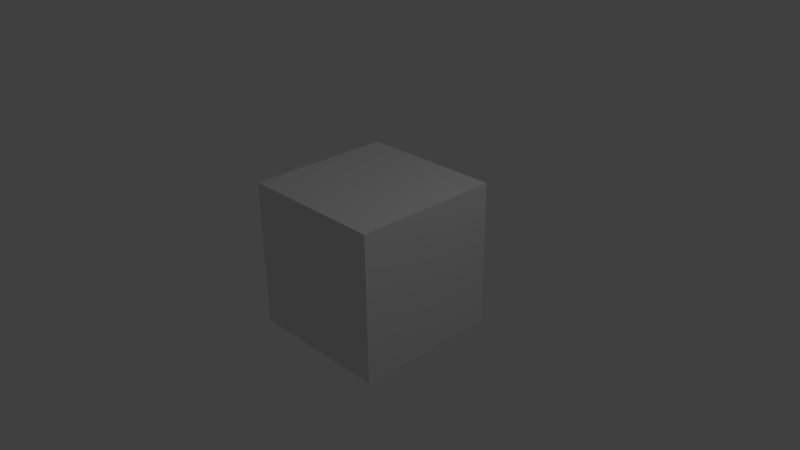 # Source: BenoitBlendFile.blend  (saved by Blender 2.65.0; exported with 4.5.12 LTS)
import bpy
from mathutils import Matrix  # noqa: F401  (used for matrix-valued properties, if any)

bpy.ops.wm.read_factory_settings(use_empty=True)
scene = bpy.context.scene
scene.name = 'Scene'

# ---- collections
col_collection_1 = bpy.data.collections.new('Collection 1'); scene.collection.children.link(col_collection_1)

# ---- materials (node trees are filled in below, after node groups)
mat_material = bpy.data.materials.new('Material')
mat_material.alpha_threshold = 0.0
mat_material.use_transparent_shadow = False
mat_material.roughness = 0.5
mat_material.line_color = (0.0, 0.0, 0.0, 1.0)

# ---- material node trees

# ---- world
world_world = bpy.data.worlds.new('World'); scene.world = world_world
world_world.color = (0.05088, 0.05088, 0.05088)
world_world.use_sun_shadow = False
world_world.sun_shadow_jitter_overblur = 0.0
world_world.cycles.sampling_method = 'MANUAL'
world_world.cycles.sample_map_resolution = 256

# ---- cameras
cam_camera = bpy.data.cameras.new('Camera')
cam_camera.clip_end = 100.0
cam_camera.lens = 35.0
cam_camera.sensor_width = 32.0
cam_camera.sensor_height = 18.0
cam_camera.ortho_scale = 7.314
cam_camera.dof.focus_distance = 0.0
cam_camera.dof.aperture_fstop = 128.0

# ---- lights
light_lamp = bpy.data.lights.new('Lamp', 'POINT')
light_lamp.transmission_factor = 0.0
light_lamp.cutoff_distance = 30.0
light_lamp.energy = 100.0
light_lamp.shadow_buffer_clip_start = 1.001
light_lamp.shadow_soft_size = 0.1
light_lamp.shadow_maximum_resolution = 0.006
light_lamp.use_absolute_resolution = True
light_lamp.cycles.use_multiple_importance_sampling = False

# ---- meshes
me_cube = bpy.data.meshes.new('Cube')
me_cube.from_pydata([(1.0, 1.0, -1.0), (1.0, -1.0, -1.0), (-1.0, -1.0, -1.0), (-1.0, 1.0, -1.0), (1.0, 1.0, 1.0), (1.0, -1.0, 1.0), (-1.0, -1.0, 1.0), (-1.0, 1.0, 1.0)], [], [(0, 1, 2, 3), (4, 7, 6, 5), (0, 4, 5, 1), (1, 5, 6, 2), (2, 6, 7, 3), (4, 0, 3, 7)])
me_cube.materials.append(mat_material)
me_cube.use_remesh_preserve_volume = False
me_cube.use_remesh_preserve_attributes = False
me_cube.use_mirror_vertex_groups = False
me_cube.update()

# ---- objects
ob_cube = bpy.data.objects.new('Cube', me_cube)
ob_lamp = bpy.data.objects.new('Lamp', light_lamp)
ob_camera = bpy.data.objects.new('Camera', cam_camera)

# ---- transforms, parenting, visibility, modifiers, constraints
ob_cube.location = (0.0, 0.0, 0.0)
ob_cube.lock_rotations_4d = False
ob_cube.empty_display_type = 'ARROWS'
ob_cube.lineart.crease_threshold = 0.0
ob_lamp.location = (4.076, 1.005, 5.904)
ob_lamp.rotation_euler = (0.6503, 0.05522, 1.866)
ob_lamp.lock_rotations_4d = False
ob_lamp.empty_display_type = 'ARROWS'
ob_lamp.color = (0.0, 0.0, 0.0, 0.0)
ob_lamp.lineart.crease_threshold = 0.0
ob_camera.location = (7.481, -6.508, 5.344)
ob_camera.rotation_euler = (1.109, 0.01082, 0.8149)
ob_camera.lock_rotations_4d = False
ob_camera.empty_display_type = 'ARROWS'
ob_camera.color = (0.0, 0.0, 0.0, 0.0)
ob_camera.display_type = 'WIRE'
ob_camera.lineart.crease_threshold = 0.0

# ---- collection membership
col_collection_1.objects.link(ob_cube)
col_collection_1.objects.link(ob_lamp)
col_collection_1.objects.link(ob_camera)

# ---- scene / render settings (as saved in the file)
scene.camera = ob_camera
scene.frame_start = 1; scene.frame_end = 250; scene.frame_set(1)
scene.render.engine = 'BLENDER_EEVEE_NEXT'
scene.render.image_settings.color_mode = 'RGB'
scene.render.image_settings.compression = 90
scene.render.resolution_percentage = 50
scene.render.dither_intensity = 0.0
scene.render.bake_margin = 2
scene.render.bake_bias = 0.0
scene.cycles.use_denoising = False
scene.cycles.samples = 10
scene.cycles.sampling_pattern = 'TABULATED_SOBOL'
scene.cycles.light_sampling_threshold = 0.0
scene.cycles.use_adaptive_sampling = False
scene.cycles.use_light_tree = False
scene.cycles.blur_glossy = 0.0
scene.cycles.volume_bounces = 1
scene.cycles.pixel_filter_type = 'GAUSSIAN'
scene.cycles.sample_clamp_indirect = 0.0
scene.view_settings.view_transform = 'Standard'
bpy.context.view_layer.update()
